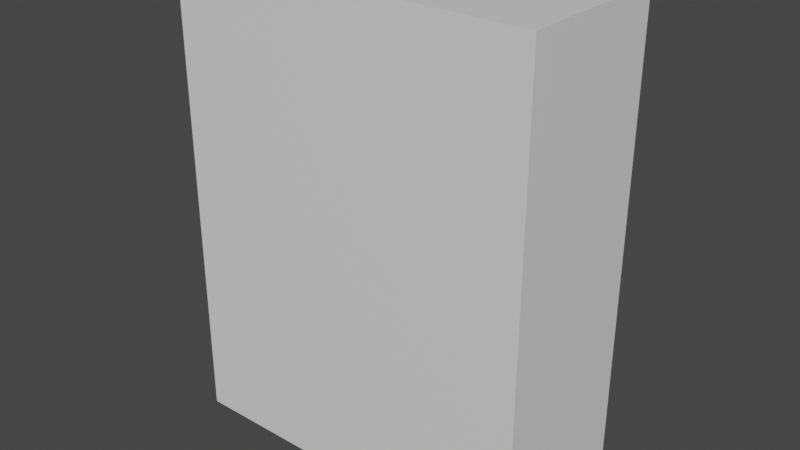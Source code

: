 # Source: FoodBox.blend  (saved by Blender 2.92.15; exported with 4.5.12 LTS)
import bpy
from mathutils import Matrix  # noqa: F401  (used for matrix-valued properties, if any)

bpy.ops.wm.read_factory_settings(use_empty=True)
scene = bpy.context.scene
scene.name = 'Scene'

# ---- collections
col_collection = bpy.data.collections.new('Collection'); scene.collection.children.link(col_collection)

# ---- materials (node trees are filled in below, after node groups)
mat_material = bpy.data.materials.new('Material')
mat_material.alpha_threshold = 0.0
mat_material.use_transparent_shadow = False
mat_material.line_color = (0.0, 0.0, 0.0, 1.0)

# ---- material node trees
mat_material.use_nodes = True; mat_material.node_tree.nodes.clear()
_N = mat_material.node_tree.nodes; _L = mat_material.node_tree.links
n0 = _N.new('ShaderNodeOutputMaterial'); n0.name = 'Material Output'; n0.location = (300, 300)
n1 = _N.new('ShaderNodeBsdfPrincipled'); n1.name = 'Principled BSDF'; n1.location = (10, 300)
n1.distribution = 'GGX'
n1.subsurface_method = 'BURLEY'
n1.inputs[2].default_value = 0.4
n1.inputs[3].default_value = 1.45
n1.inputs[27].default_value = (0.0, 0.0, 0.0, 1.0)
n1.inputs[28].default_value = 1.0
_L.new(n1.outputs[0], n0.inputs[0])
n0.is_active_output = True

# ---- world
world_world = bpy.data.worlds.new('World'); scene.world = world_world
world_world.use_nodes = True; world_world.node_tree.nodes.clear()
_N = world_world.node_tree.nodes; _L = world_world.node_tree.links
n0 = _N.new('ShaderNodeOutputWorld'); n0.name = 'World Output'; n0.location = (300, 300)
n1 = _N.new('ShaderNodeBackground'); n1.name = 'Background'; n1.location = (10, 300)
n1.inputs[0].default_value = (0.05088, 0.05088, 0.05088, 1.0)
_L.new(n1.outputs[0], n0.inputs[0])
n0.is_active_output = True
world_world.color = (0.05088, 0.05088, 0.05088)
world_world.use_sun_shadow = False
world_world.sun_shadow_jitter_overblur = 0.0

# ---- meshes
me_cube = bpy.data.meshes.new('Cube')
me_cube.from_pydata([(0.7, 0.3, 0.8), (0.7, 0.3, -1.0), (0.7, -0.3, 0.8), (0.7, -0.3, -1.0), (-0.7, 0.3, 0.8), (-0.7, 0.3, -1.0), (-0.7, -0.3, 0.8), (-0.7, -0.3, -1.0)], [], [(0, 4, 6, 2), (3, 2, 6, 7), (7, 6, 4, 5), (5, 1, 3, 7), (1, 0, 2, 3), (5, 4, 0, 1)])
_uv = me_cube.uv_layers.new(name='UVMap')
_uv.uv.foreach_set('vector', [0.7917, 0.5, 0.7917, 0.85, 0.675, 0.85, 0.675, 0.5, 0.325, 0.5, 0.675, 0.5, 0.675, 0.85, 0.325, 0.85, 0.325, 0.85, 0.675, 0.85, 0.675, 1.0, 0.325, 1.0, 0.2083, 0.85, 0.2083, 0.5, 0.325, 0.5, 0.325, 0.85, 0.325, 0.35, 0.675, 0.35, 0.675, 0.5, 0.325, 0.5, 0.325, -2.98e-08, 0.675, -2.98e-08, 0.675, 0.35, 0.325, 0.35])
me_cube.materials.append(mat_material)
me_cube.use_remesh_preserve_volume = False
me_cube.use_remesh_preserve_attributes = False
me_cube.use_mirror_vertex_groups = False
me_cube.update()

# ---- objects
ob_cube = bpy.data.objects.new('Cube', me_cube)

# ---- transforms, parenting, visibility, modifiers, constraints
ob_cube.location = (0.0, 0.0, 0.0)
ob_cube.lock_rotations_4d = False
ob_cube.empty_display_type = 'ARROWS'
ob_cube.lineart.crease_threshold = 0.0

# ---- collection membership
col_collection.objects.link(ob_cube)

# ---- scene / render settings (as saved in the file)
scene.frame_start = 1; scene.frame_end = 250; scene.frame_set(1)
scene.render.engine = 'BLENDER_EEVEE_NEXT'
scene.cycles.use_denoising = False
scene.cycles.samples = 128
scene.cycles.sampling_pattern = 'TABULATED_SOBOL'
scene.cycles.use_adaptive_sampling = False
scene.cycles.use_light_tree = False
scene.view_settings.view_transform = 'Filmic'
bpy.context.view_layer.update()

# ---- added for rendering (the .blend has no active camera and no usable light): camera, sun
cam_auto = bpy.data.cameras.new('AutoCamera')
cam_auto.lens = 50.0
cam_auto.sensor_width = 36.0
cam_auto.clip_end = 1000.0
ob_auto_camera = bpy.data.objects.new('AutoCamera', cam_auto)
scene.collection.objects.link(ob_auto_camera)
ob_auto_camera.location = (2.18165, -2.61798, 1.64532)
ob_auto_camera.rotation_euler = (1.09748, -7.21219e-08, 0.694738)
scene.camera = ob_auto_camera
light_auto_sun = bpy.data.lights.new('AutoSun', 'SUN')
light_auto_sun.energy = 3.0
light_auto_sun.angle = 0.0523599
ob_auto_sun = bpy.data.objects.new('AutoSun', light_auto_sun)
scene.collection.objects.link(ob_auto_sun)
ob_auto_sun.rotation_euler = (0.872665, 0.174533, 0.523599)
bpy.context.view_layer.update()
